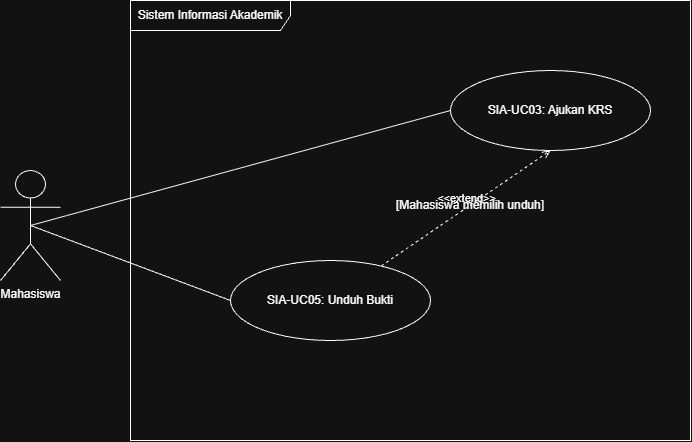

The diagram above was exported from draw.io. Its source (the exported page's mxGraphModel, read from the mxfile embedded in the PNG):
<mxGraphModel dx="1096" dy="598" grid="1" gridSize="10" guides="1" tooltips="1" connect="1" arrows="1" fold="1" page="1" pageScale="1" pageWidth="850" pageHeight="1100" math="0" shadow="0">
  <root>
    <mxCell id="0" />
    <mxCell id="1" parent="0" />
    <mxCell id="iQQaMPbnG0vB1cgXZX5O-1" parent="1" style="shape=umlFrame;whiteSpace=wrap;html=1;pointerEvents=0;recursiveResize=0;container=1;collapsible=0;width=160;" value="Sistem Informasi Akademik" vertex="1">
      <mxGeometry height="440" width="560" x="150" y="130" as="geometry" />
    </mxCell>
    <mxCell id="iQQaMPbnG0vB1cgXZX5O-2" parent="iQQaMPbnG0vB1cgXZX5O-1" style="ellipse;html=1;whiteSpace=wrap;" value="SIA-UC05: Unduh Bukti" vertex="1">
      <mxGeometry height="80" width="200" x="100" y="260" as="geometry" />
    </mxCell>
    <mxCell id="iQQaMPbnG0vB1cgXZX5O-3" parent="iQQaMPbnG0vB1cgXZX5O-1" style="ellipse;html=1;whiteSpace=wrap;" value="SIA-UC03: Ajukan KRS" vertex="1">
      <mxGeometry height="80" width="200" x="320" y="70" as="geometry" />
    </mxCell>
    <mxCell id="iQQaMPbnG0vB1cgXZX5O-8" edge="1" parent="iQQaMPbnG0vB1cgXZX5O-1" source="iQQaMPbnG0vB1cgXZX5O-2" style="html=1;verticalAlign=bottom;labelBackgroundColor=none;endArrow=open;endFill=0;dashed=1;rounded=0;defaultLabelBackgroundColor=page;entryX=0.5;entryY=1;entryDx=0;entryDy=0;" target="iQQaMPbnG0vB1cgXZX5O-3" value="&amp;lt;&amp;lt;extend&amp;gt;&amp;gt;">
      <mxGeometry relative="1" width="160" as="geometry">
        <mxPoint x="280" y="150" as="sourcePoint" />
        <mxPoint x="440" y="150" as="targetPoint" />
      </mxGeometry>
    </mxCell>
    <mxCell id="iQQaMPbnG0vB1cgXZX5O-10" parent="iQQaMPbnG0vB1cgXZX5O-1" style="text;html=1;whiteSpace=wrap;strokeColor=none;fillColor=none;align=center;verticalAlign=middle;rounded=0;" value="[Mahasiswa memilih unduh]" vertex="1">
      <mxGeometry height="30" width="160" x="260" y="190" as="geometry" />
    </mxCell>
    <mxCell id="iQQaMPbnG0vB1cgXZX5O-5" edge="1" parent="1" source="iQQaMPbnG0vB1cgXZX5O-6" style="edgeStyle=none;curved=1;rounded=0;curveGeometry=1;orthogonalLoop=1;jettySize=auto;html=1;exitX=0.5;exitY=0.5;exitDx=0;exitDy=0;exitPerimeter=0;entryX=0;entryY=0.5;entryDx=0;entryDy=0;fontSize=12;endArrow=none;endFill=0;" target="iQQaMPbnG0vB1cgXZX5O-2">
      <mxGeometry relative="1" as="geometry" />
    </mxCell>
    <mxCell id="iQQaMPbnG0vB1cgXZX5O-7" edge="1" parent="1" source="iQQaMPbnG0vB1cgXZX5O-6" style="rounded=0;orthogonalLoop=1;jettySize=auto;html=1;exitX=0.5;exitY=0.5;exitDx=0;exitDy=0;exitPerimeter=0;entryX=0;entryY=0.5;entryDx=0;entryDy=0;defaultLabelBackgroundColor=page;endArrow=none;endFill=0;" target="iQQaMPbnG0vB1cgXZX5O-3">
      <mxGeometry relative="1" as="geometry" />
    </mxCell>
    <mxCell id="iQQaMPbnG0vB1cgXZX5O-6" parent="1" style="shape=umlActor;verticalLabelPosition=bottom;verticalAlign=top;html=1;" value="Mahasiswa&lt;div&gt;&lt;br&gt;&lt;/div&gt;" vertex="1">
      <mxGeometry height="110" width="60" x="20" y="300" as="geometry" />
    </mxCell>
  </root>
</mxGraphModel>